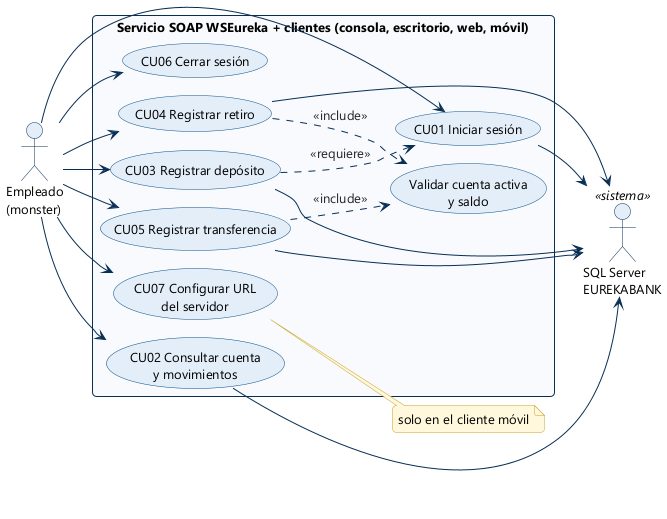

The diagram above was rendered by PlantUML. Its source (embedded in the PNG):
@startuml DCU_EurekaBank
!include ../_estilo.iuml
title Diagrama de casos de uso — EurekaBank SOAP .NET
left to right direction

actor "Empleado\n(monster)" as Empleado
actor "SQL Server\nEUREKABANK" as BD <<sistema>>

rectangle "Servicio SOAP WSEureka + clientes (consola, escritorio, web, móvil)" {
  usecase "CU01 Iniciar sesión" as CU01
  usecase "CU02 Consultar cuenta\ny movimientos" as CU02
  usecase "CU03 Registrar depósito" as CU03
  usecase "CU04 Registrar retiro" as CU04
  usecase "CU05 Registrar transferencia" as CU05
  usecase "CU06 Cerrar sesión" as CU06
  usecase "CU07 Configurar URL\ndel servidor" as CU07
  usecase "Validar cuenta activa\ny saldo" as VAL
}

Empleado --> CU01
Empleado --> CU02
Empleado --> CU03
Empleado --> CU04
Empleado --> CU05
Empleado --> CU06
Empleado --> CU07
CU04 ..> VAL : <<include>>
CU05 ..> VAL : <<include>>
CU03 ..> CU01 : <<requiere>>
CU01 --> BD
CU02 --> BD
CU03 --> BD
CU04 --> BD
CU05 --> BD
note right of CU07 : solo en el cliente móvil
@enduml